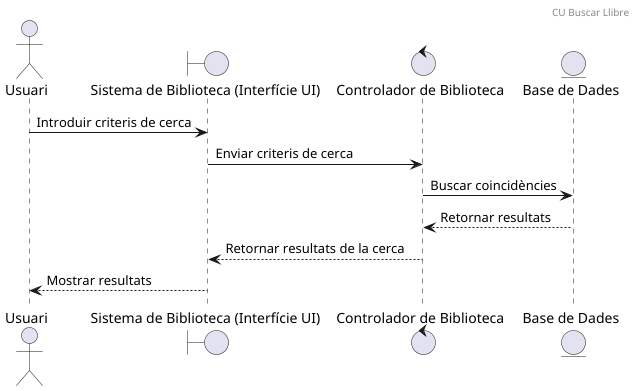

The diagram above was rendered by PlantUML. Its source (embedded in the PNG):
@startuml
header CU Buscar Llibre

actor Usuari
boundary "Sistema de Biblioteca (Interfície UI)" as UI
control "Controlador de Biblioteca" as Control
entity "Base de Dades" as DB

Usuari -> UI: Introduir criteris de cerca
UI -> Control: Enviar criteris de cerca
Control -> DB: Buscar coincidències
DB --> Control: Retornar resultats
Control --> UI: Retornar resultats de la cerca
UI --> Usuari: Mostrar resultats

@enduml